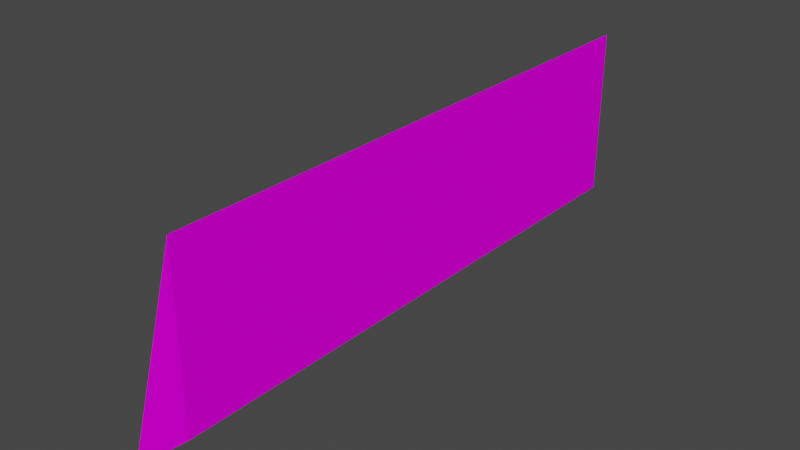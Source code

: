 # Source: barrier_smol.blend  (saved by Blender 3.3.6; exported with 4.5.12 LTS)
import bpy
from mathutils import Matrix  # noqa: F401  (used for matrix-valued properties, if any)

bpy.ops.wm.read_factory_settings(use_empty=True)
scene = bpy.context.scene
scene.name = 'Scene'

# ---- collections
col_collection = bpy.data.collections.new('Collection'); scene.collection.children.link(col_collection)

# ---- images (referenced by path relative to the original .blend; pixels are not part of the script)
import os
ASSET_DIR = os.environ.get("B2B_ASSET_DIR", "")  # directory of the original .blend (textures are referenced by path, not embedded)
HERE = os.path.dirname(os.path.abspath(__file__))  # packed textures are extracted next to this script under _unpacked/

def load_image(name, relpath, width, height, colorspace="sRGB"):
    """Load a texture the original file referenced (path relative to the .blend, or extracted next to this script)."""
    p = next((c for c in (os.path.join(HERE, relpath), os.path.join(ASSET_DIR, relpath)) if relpath and os.path.exists(c)), "")
    if p:
        img = bpy.data.images.load(p, check_existing=True)
        img.name = name
    else:  # same state as the original file: an image datablock whose file is absent (Cycles renders it pink)
        img = bpy.data.images.new(name, width, height)
        img.source = "FILE"
        img.filepath = "//" + (relpath or name)
    img.colorspace_settings.name = colorspace
    return img
img_trackset00_trk_64chevrons_png_001 = load_image('trackset00_trk_64chevrons.png.001', 'trackset00_trk_64chevrons.png', 1024, 1024, 'sRGB')
img_trackset00_trk_64chevback_png_001 = load_image('trackset00_trk_64chevback.png.001', 'trackset00_trk_64chevback.png', 1024, 1024, 'sRGB')

# ---- materials (node trees are filled in below, after node groups)
mat_trackset00_trk_64chevrons = bpy.data.materials.new('trackset00_trk_64chevrons')
mat_trackset00_trk_64chevrons.alpha_threshold = 0.0
mat_trackset00_trk_64chevrons.use_transparent_shadow = False
mat_trackset00_trk_64chevrons.diffuse_color = (1.0, 1.0, 1.0, 1.0)
mat_trackset00_trk_64chevrons.roughness = 0.5
mat_trackset00_trk_64chevback = bpy.data.materials.new('trackset00_trk_64chevback')
mat_trackset00_trk_64chevback.alpha_threshold = 0.0
mat_trackset00_trk_64chevback.use_transparent_shadow = False
mat_trackset00_trk_64chevback.diffuse_color = (1.0, 1.0, 1.0, 1.0)
mat_trackset00_trk_64chevback.roughness = 0.5

# ---- material node trees
mat_trackset00_trk_64chevrons.use_nodes = True; mat_trackset00_trk_64chevrons.node_tree.nodes.clear()
_N = mat_trackset00_trk_64chevrons.node_tree.nodes; _L = mat_trackset00_trk_64chevrons.node_tree.links
n0 = _N.new('ShaderNodeBsdfDiffuse'); n0.name = 'Diffuse BSDF'; n0.location = (0, 0)
n1 = _N.new('ShaderNodeTexImage'); n1.name = 'Image Texture'; n1.location = (0, 0)
n1.image = img_trackset00_trk_64chevrons_png_001
n2 = _N.new('ShaderNodeOutputMaterial'); n2.name = 'Material Output'; n2.location = (0, 0)
_L.new(n0.outputs[0], n2.inputs[0])
_L.new(n1.outputs[0], n0.inputs[0])
n2.is_active_output = True
mat_trackset00_trk_64chevback.use_nodes = True; mat_trackset00_trk_64chevback.node_tree.nodes.clear()
_N = mat_trackset00_trk_64chevback.node_tree.nodes; _L = mat_trackset00_trk_64chevback.node_tree.links
n0 = _N.new('ShaderNodeBsdfDiffuse'); n0.name = 'Diffuse BSDF'; n0.location = (0, 0)
n1 = _N.new('ShaderNodeTexImage'); n1.name = 'Image Texture'; n1.location = (0, 0)
n1.image = img_trackset00_trk_64chevback_png_001
n2 = _N.new('ShaderNodeOutputMaterial'); n2.name = 'Material Output'; n2.location = (0, 0)
_L.new(n0.outputs[0], n2.inputs[0])
_L.new(n1.outputs[0], n0.inputs[0])
n2.is_active_output = True

# ---- world
world_world = bpy.data.worlds.new('World'); scene.world = world_world
world_world.use_nodes = True; world_world.node_tree.nodes.clear()
_N = world_world.node_tree.nodes; _L = world_world.node_tree.links
n0 = _N.new('ShaderNodeOutputWorld'); n0.name = 'World Output'; n0.location = (300, 300)
n1 = _N.new('ShaderNodeBackground'); n1.name = 'Background'; n1.location = (10, 300)
n1.inputs[0].default_value = (0.05088, 0.05088, 0.05088, 1.0)
_L.new(n1.outputs[0], n0.inputs[0])
n0.is_active_output = True
world_world.color = (0.05088, 0.05088, 0.05088)
world_world.use_sun_shadow = False
world_world.sun_shadow_jitter_overblur = 0.0

# ---- meshes
me_track4_pmd0_mesh_003 = bpy.data.meshes.new('TRACK4.PMD0.mesh.003')
me_track4_pmd0_mesh_003.from_pydata([(-2.146e-05, -2.146e-05, 4.75), (-2.0, -3.251e-05, -1.75), (-3.149e-05, -15.85, 4.75), (-2.0, -15.85, -1.75), (-3.149e-05, -15.85, -9.894e-06), (0.0, 0.0, 0.0)], [], [(1, 3, 2, 0), (4, 5, 0, 2), (5, 4, 2, 3), (3, 1, 5), (5, 1, 0)])
me_track4_pmd0_mesh_003.polygons.foreach_set('material_index', [1, 0, 0, 1, 0])
_uv = me_track4_pmd0_mesh_003.uv_layers.new(name='UVMap')
_uv.uv.foreach_set('vector', [0.3502, 0.0, 0.3502, 0.9936, 0.9901, 0.9936, 0.9901, 0.0, 0.2047, 0.9984, 0.2047, 0.0, 0.9901, 0.0, 0.9901, 0.9984, 0.2047, 0.0, 0.2047, 0.9984, 0.9901, 0.9936, 0.3502, 0.9936, 0.3502, 0.9936, 0.3502, 0.0, 0.2047, 0.0, 0.2047, 0.0, 0.3502, 0.0, 0.9901, 0.0])
me_track4_pmd0_mesh_003.materials.append(mat_trackset00_trk_64chevrons)
me_track4_pmd0_mesh_003.materials.append(mat_trackset00_trk_64chevback)
me_track4_pmd0_mesh_003.use_remesh_preserve_volume = False
me_track4_pmd0_mesh_003.use_remesh_preserve_attributes = False
me_track4_pmd0_mesh_003.use_mirror_vertex_groups = False
me_track4_pmd0_mesh_003.update()

# ---- objects
ob_main = bpy.data.objects.new('main', me_track4_pmd0_mesh_003)

# ---- transforms, parenting, visibility, modifiers, constraints
ob_main.location = (0.0, 0.0, 0.0)
ob_main.lineart.crease_threshold = 0.0

# ---- collection membership
col_collection.objects.link(ob_main)

# ---- scene / render settings (as saved in the file)
scene.frame_start = 1; scene.frame_end = 250; scene.frame_set(1)
scene.render.engine = 'BLENDER_EEVEE_NEXT'
scene.cycles.sampling_pattern = 'TABULATED_SOBOL'
scene.cycles.use_light_tree = False
scene.view_settings.view_transform = 'Filmic'
bpy.context.view_layer.update()

# ---- added for rendering (the .blend has no active camera and no usable light): camera, sun
cam_auto = bpy.data.cameras.new('AutoCamera')
cam_auto.lens = 50.0
cam_auto.sensor_width = 36.0
cam_auto.clip_end = 1000.0
ob_auto_camera = bpy.data.objects.new('AutoCamera', cam_auto)
scene.collection.objects.link(ob_auto_camera)
ob_auto_camera.location = (14.9569, -27.0729, 14.2656)
ob_auto_camera.rotation_euler = (1.09748, -7.21219e-08, 0.694738)
scene.camera = ob_auto_camera
light_auto_sun = bpy.data.lights.new('AutoSun', 'SUN')
light_auto_sun.energy = 3.0
light_auto_sun.angle = 0.0523599
ob_auto_sun = bpy.data.objects.new('AutoSun', light_auto_sun)
scene.collection.objects.link(ob_auto_sun)
ob_auto_sun.rotation_euler = (0.872665, 0.174533, 0.523599)
bpy.context.view_layer.update()
